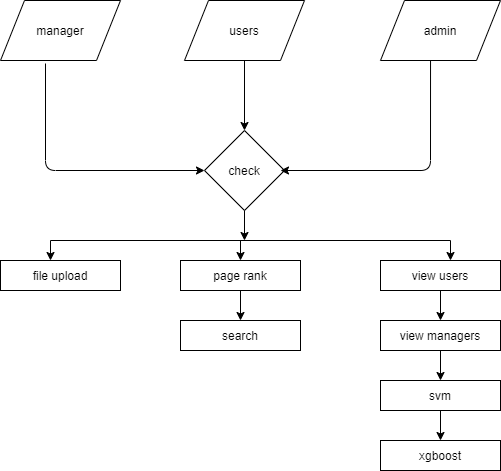

The diagram above was exported from draw.io. Its source (the exported page's mxGraphModel, read from the mxfile embedded in the PNG):
<mxGraphModel dx="868" dy="482" grid="1" gridSize="10" guides="1" tooltips="1" connect="1" arrows="1" fold="1" page="1" pageScale="1" pageWidth="827" pageHeight="1169" math="0" shadow="0">
  <root>
    <mxCell id="0" />
    <mxCell id="1" parent="0" />
    <mxCell id="ptB5kbxFWaMqeq9gYXnw-1" value="manager" style="shape=parallelogram;perimeter=parallelogramPerimeter;whiteSpace=wrap;html=1;" vertex="1" parent="1">
      <mxGeometry x="110" y="80" width="120" height="60" as="geometry" />
    </mxCell>
    <mxCell id="ptB5kbxFWaMqeq9gYXnw-2" value="users" style="shape=parallelogram;perimeter=parallelogramPerimeter;whiteSpace=wrap;html=1;" vertex="1" parent="1">
      <mxGeometry x="294" y="80" width="120" height="60" as="geometry" />
    </mxCell>
    <mxCell id="ptB5kbxFWaMqeq9gYXnw-3" value="admin" style="shape=parallelogram;perimeter=parallelogramPerimeter;whiteSpace=wrap;html=1;" vertex="1" parent="1">
      <mxGeometry x="490" y="80" width="120" height="60" as="geometry" />
    </mxCell>
    <mxCell id="ptB5kbxFWaMqeq9gYXnw-5" value="check" style="rhombus;whiteSpace=wrap;html=1;" vertex="1" parent="1">
      <mxGeometry x="314" y="210" width="80" height="80" as="geometry" />
    </mxCell>
    <mxCell id="ptB5kbxFWaMqeq9gYXnw-6" value="file upload" style="rounded=0;whiteSpace=wrap;html=1;" vertex="1" parent="1">
      <mxGeometry x="110" y="340" width="120" height="30" as="geometry" />
    </mxCell>
    <mxCell id="ptB5kbxFWaMqeq9gYXnw-10" value="page rank" style="rounded=0;whiteSpace=wrap;html=1;" vertex="1" parent="1">
      <mxGeometry x="290" y="340" width="120" height="30" as="geometry" />
    </mxCell>
    <mxCell id="ptB5kbxFWaMqeq9gYXnw-11" value="search" style="rounded=0;whiteSpace=wrap;html=1;" vertex="1" parent="1">
      <mxGeometry x="290" y="400" width="120" height="30" as="geometry" />
    </mxCell>
    <mxCell id="ptB5kbxFWaMqeq9gYXnw-12" value="view users" style="rounded=0;whiteSpace=wrap;html=1;" vertex="1" parent="1">
      <mxGeometry x="490" y="340" width="120" height="30" as="geometry" />
    </mxCell>
    <mxCell id="ptB5kbxFWaMqeq9gYXnw-13" value="view managers" style="rounded=0;whiteSpace=wrap;html=1;" vertex="1" parent="1">
      <mxGeometry x="490" y="400" width="120" height="30" as="geometry" />
    </mxCell>
    <mxCell id="ptB5kbxFWaMqeq9gYXnw-15" value="svm" style="rounded=0;whiteSpace=wrap;html=1;" vertex="1" parent="1">
      <mxGeometry x="490" y="460" width="120" height="30" as="geometry" />
    </mxCell>
    <mxCell id="ptB5kbxFWaMqeq9gYXnw-16" value="xgboost" style="rounded=0;whiteSpace=wrap;html=1;" vertex="1" parent="1">
      <mxGeometry x="490" y="520" width="120" height="30" as="geometry" />
    </mxCell>
    <mxCell id="ptB5kbxFWaMqeq9gYXnw-17" value="" style="endArrow=classic;html=1;exitX=0.5;exitY=1;exitDx=0;exitDy=0;entryX=0.5;entryY=0;entryDx=0;entryDy=0;" edge="1" parent="1" source="ptB5kbxFWaMqeq9gYXnw-2" target="ptB5kbxFWaMqeq9gYXnw-5">
      <mxGeometry width="50" height="50" relative="1" as="geometry">
        <mxPoint x="390" y="290" as="sourcePoint" />
        <mxPoint x="360" y="190" as="targetPoint" />
      </mxGeometry>
    </mxCell>
    <mxCell id="ptB5kbxFWaMqeq9gYXnw-18" value="" style="endArrow=classic;html=1;entryX=0.95;entryY=0.5;entryDx=0;entryDy=0;entryPerimeter=0;exitX=0.417;exitY=1;exitDx=0;exitDy=0;exitPerimeter=0;" edge="1" parent="1" source="ptB5kbxFWaMqeq9gYXnw-3" target="ptB5kbxFWaMqeq9gYXnw-5">
      <mxGeometry width="50" height="50" relative="1" as="geometry">
        <mxPoint x="390" y="290" as="sourcePoint" />
        <mxPoint x="400" y="250" as="targetPoint" />
        <Array as="points">
          <mxPoint x="540" y="250" />
        </Array>
      </mxGeometry>
    </mxCell>
    <mxCell id="ptB5kbxFWaMqeq9gYXnw-19" value="" style="endArrow=classic;html=1;exitX=0.375;exitY=1.05;exitDx=0;exitDy=0;exitPerimeter=0;entryX=0;entryY=0.5;entryDx=0;entryDy=0;" edge="1" parent="1" source="ptB5kbxFWaMqeq9gYXnw-1" target="ptB5kbxFWaMqeq9gYXnw-5">
      <mxGeometry width="50" height="50" relative="1" as="geometry">
        <mxPoint x="390" y="290" as="sourcePoint" />
        <mxPoint x="440" y="240" as="targetPoint" />
        <Array as="points">
          <mxPoint x="155" y="250" />
        </Array>
      </mxGeometry>
    </mxCell>
    <mxCell id="ptB5kbxFWaMqeq9gYXnw-22" value="" style="endArrow=classic;html=1;exitX=0.5;exitY=1;exitDx=0;exitDy=0;" edge="1" parent="1" source="ptB5kbxFWaMqeq9gYXnw-5">
      <mxGeometry width="50" height="50" relative="1" as="geometry">
        <mxPoint x="390" y="290" as="sourcePoint" />
        <mxPoint x="354" y="320" as="targetPoint" />
      </mxGeometry>
    </mxCell>
    <mxCell id="ptB5kbxFWaMqeq9gYXnw-24" value="" style="endArrow=none;html=1;" edge="1" parent="1">
      <mxGeometry width="50" height="50" relative="1" as="geometry">
        <mxPoint x="560" y="320" as="sourcePoint" />
        <mxPoint x="160" y="320" as="targetPoint" />
      </mxGeometry>
    </mxCell>
    <mxCell id="ptB5kbxFWaMqeq9gYXnw-25" value="" style="endArrow=classic;html=1;" edge="1" parent="1">
      <mxGeometry width="50" height="50" relative="1" as="geometry">
        <mxPoint x="350" y="320" as="sourcePoint" />
        <mxPoint x="350" y="340" as="targetPoint" />
      </mxGeometry>
    </mxCell>
    <mxCell id="ptB5kbxFWaMqeq9gYXnw-26" value="" style="endArrow=classic;html=1;" edge="1" parent="1">
      <mxGeometry width="50" height="50" relative="1" as="geometry">
        <mxPoint x="160" y="320" as="sourcePoint" />
        <mxPoint x="160" y="340" as="targetPoint" />
      </mxGeometry>
    </mxCell>
    <mxCell id="ptB5kbxFWaMqeq9gYXnw-27" value="" style="endArrow=classic;html=1;" edge="1" parent="1">
      <mxGeometry width="50" height="50" relative="1" as="geometry">
        <mxPoint x="560" y="320" as="sourcePoint" />
        <mxPoint x="560" y="340" as="targetPoint" />
      </mxGeometry>
    </mxCell>
    <mxCell id="ptB5kbxFWaMqeq9gYXnw-31" value="" style="endArrow=classic;html=1;exitX=0.5;exitY=1;exitDx=0;exitDy=0;entryX=0.5;entryY=0;entryDx=0;entryDy=0;" edge="1" parent="1" source="ptB5kbxFWaMqeq9gYXnw-10" target="ptB5kbxFWaMqeq9gYXnw-11">
      <mxGeometry width="50" height="50" relative="1" as="geometry">
        <mxPoint x="390" y="290" as="sourcePoint" />
        <mxPoint x="440" y="240" as="targetPoint" />
      </mxGeometry>
    </mxCell>
    <mxCell id="ptB5kbxFWaMqeq9gYXnw-32" value="" style="endArrow=classic;html=1;entryX=0.5;entryY=0;entryDx=0;entryDy=0;exitX=0.5;exitY=1;exitDx=0;exitDy=0;" edge="1" parent="1" source="ptB5kbxFWaMqeq9gYXnw-12" target="ptB5kbxFWaMqeq9gYXnw-13">
      <mxGeometry width="50" height="50" relative="1" as="geometry">
        <mxPoint x="390" y="290" as="sourcePoint" />
        <mxPoint x="440" y="240" as="targetPoint" />
      </mxGeometry>
    </mxCell>
    <mxCell id="ptB5kbxFWaMqeq9gYXnw-33" value="" style="endArrow=classic;html=1;entryX=0.5;entryY=0;entryDx=0;entryDy=0;exitX=0.5;exitY=1;exitDx=0;exitDy=0;" edge="1" parent="1" source="ptB5kbxFWaMqeq9gYXnw-13" target="ptB5kbxFWaMqeq9gYXnw-15">
      <mxGeometry width="50" height="50" relative="1" as="geometry">
        <mxPoint x="390" y="290" as="sourcePoint" />
        <mxPoint x="440" y="240" as="targetPoint" />
      </mxGeometry>
    </mxCell>
    <mxCell id="ptB5kbxFWaMqeq9gYXnw-36" value="" style="endArrow=classic;html=1;exitX=0.5;exitY=1;exitDx=0;exitDy=0;entryX=0.5;entryY=0;entryDx=0;entryDy=0;" edge="1" parent="1" source="ptB5kbxFWaMqeq9gYXnw-15" target="ptB5kbxFWaMqeq9gYXnw-16">
      <mxGeometry width="50" height="50" relative="1" as="geometry">
        <mxPoint x="390" y="470" as="sourcePoint" />
        <mxPoint x="440" y="420" as="targetPoint" />
      </mxGeometry>
    </mxCell>
  </root>
</mxGraphModel>